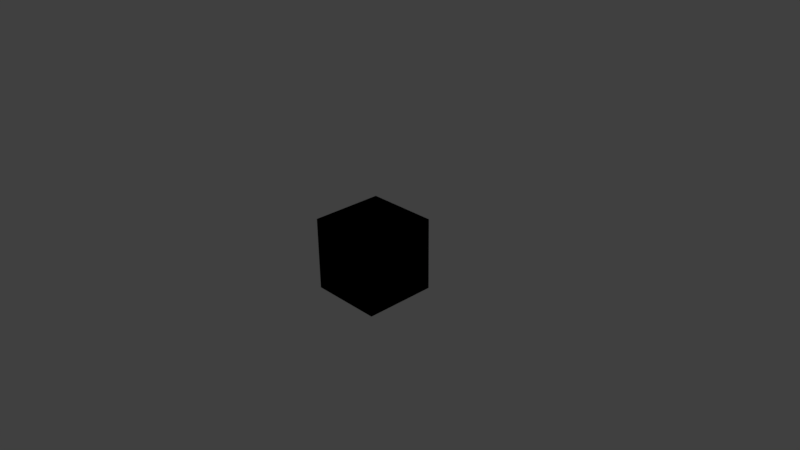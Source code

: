 # Source: Box.blend  (saved by Blender 2.77.0; exported with 4.5.12 LTS)
import bpy
from mathutils import Matrix  # noqa: F401  (used for matrix-valued properties, if any)

bpy.ops.wm.read_factory_settings(use_empty=True)
scene = bpy.context.scene
scene.name = 'Scene'

# ---- collections
col_collection_1 = bpy.data.collections.new('Collection 1'); scene.collection.children.link(col_collection_1)

# ---- materials (node trees are filled in below, after node groups)
mat_initialshadinggroup = bpy.data.materials.new('initialShadingGroup')
mat_initialshadinggroup.alpha_threshold = 0.0
mat_initialshadinggroup.use_transparent_shadow = False
mat_initialshadinggroup.diffuse_color = (0.0, 0.0, 0.0, 1.0)
mat_initialshadinggroup.specular_color = (0.0, 0.0, 0.0)
mat_initialshadinggroup.roughness = 0.5
mat_initialshadinggroup.specular_intensity = 1.0

# ---- material node trees

# ---- world
world_world = bpy.data.worlds.new('World'); scene.world = world_world
world_world.color = (0.05088, 0.05088, 0.05088)
world_world.use_sun_shadow = False
world_world.sun_shadow_jitter_overblur = 0.0
world_world.cycles.sampling_method = 'MANUAL'

# ---- cameras
cam_camera = bpy.data.cameras.new('Camera')
cam_camera.clip_end = 100.0
cam_camera.lens = 35.0
cam_camera.sensor_width = 32.0
cam_camera.sensor_height = 18.0
cam_camera.ortho_scale = 7.314
cam_camera.dof.focus_distance = 0.0
cam_camera.dof.aperture_fstop = 128.0

# ---- lights
light_lamp = bpy.data.lights.new('Lamp', 'POINT')
light_lamp.transmission_factor = 0.0
light_lamp.cutoff_distance = 30.0
light_lamp.energy = 100.0
light_lamp.shadow_buffer_clip_start = 1.001
light_lamp.shadow_soft_size = 0.1
light_lamp.shadow_maximum_resolution = 0.006
light_lamp.use_absolute_resolution = True

# ---- meshes
me_pcube1 = bpy.data.meshes.new('pCube1')
me_pcube1.from_pydata([(-0.5, -0.5, 0.5), (0.5, -0.5, 0.5), (0.5, 0.5, 0.5), (-0.5, 0.5, 0.5), (0.5, 0.5, -0.5), (-0.5, 0.5, -0.5), (0.5, -0.5, -0.5), (-0.5, -0.5, -0.5)], [], [(0, 1, 2, 3), (3, 2, 4, 5), (5, 4, 6, 7), (7, 6, 1, 0), (1, 6, 4, 2), (7, 0, 3, 5)])
me_pcube1.polygons.foreach_set('use_smooth', [True] * 6)
_k = set([(0, 1), (0, 3), (0, 7), (1, 2), (1, 6), (2, 3), (2, 4), (3, 5), (4, 5), (4, 6), (5, 7), (6, 7)])
me_pcube1.attributes.new('sharp_edge', 'BOOLEAN', 'EDGE').data.foreach_set('value', [ (min(e.vertices), max(e.vertices)) in _k for e in me_pcube1.edges])
_uv = me_pcube1.uv_layers.new(name='UVMap')
_uv.uv.foreach_set('vector', [0.003422, 0.003422, 0.9966, 0.003422, 0.9966, 0.9966, 0.003422, 0.9966, 0.003422, 0.003422, 0.9966, 0.003422, 0.9966, 0.9966, 0.003422, 0.9966, 0.003422, 0.003422, 0.9966, 0.003422, 0.9966, 0.9966, 0.003422, 0.9966, 0.003422, 0.003422, 0.9966, 0.003422, 0.9966, 0.9966, 0.003422, 0.9966, 0.003422, 0.003422, 0.9966, 0.003422, 0.9966, 0.9966, 0.003422, 0.9966, 0.003422, 0.003422, 0.9966, 0.003422, 0.9966, 0.9966, 0.003422, 0.9966])
me_pcube1.materials.append(mat_initialshadinggroup)
me_pcube1.use_remesh_preserve_volume = False
me_pcube1.use_remesh_preserve_attributes = False
me_pcube1.use_mirror_vertex_groups = False
me_pcube1.update()
me_pcube1.normals_split_custom_set([tuple(v) for v in zip(*[iter([0.0, 0.0, 1.0, 0.0, 0.0, 1.0, 0.0, 0.0, 1.0, 0.0, 0.0, 1.0, 0.0, 1.0, 0.0, 0.0, 1.0, 0.0, 0.0, 1.0, 0.0, 0.0, 1.0, 0.0, 0.0, 0.0, -1.0, 0.0, 0.0, -1.0, 0.0, 0.0, -1.0, 0.0, 0.0, -1.0, 0.0, -1.0, 0.0, 0.0, -1.0, 0.0, 0.0, -1.0, 0.0, 0.0, -1.0, 0.0, 1.0, 0.0, 0.0, 1.0, 0.0, 0.0, 1.0, 0.0, 0.0, 1.0, 0.0, 0.0, -1.0, 0.0, 0.0, -1.0, 0.0, 0.0, -1.0, 0.0, 0.0, -1.0, 0.0, 0.0])] * 3)])

# ---- objects
ob_pcube1 = bpy.data.objects.new('pCube1', me_pcube1)
ob_lamp = bpy.data.objects.new('Lamp', light_lamp)
ob_camera = bpy.data.objects.new('Camera', cam_camera)

# ---- transforms, parenting, visibility, modifiers, constraints
ob_pcube1.location = (0.0, 0.0, 0.0)
ob_pcube1.rotation_euler = (1.571, -0.0, 0.0)
ob_pcube1.lineart.crease_threshold = 0.0
ob_lamp.location = (4.076, 1.005, 5.904)
ob_lamp.rotation_euler = (0.6503, 0.05522, 1.866)
ob_lamp.lock_rotations_4d = False
ob_lamp.empty_display_type = 'ARROWS'
ob_lamp.color = (0.0, 0.0, 0.0, 0.0)
ob_lamp.lineart.crease_threshold = 0.0
ob_camera.location = (7.481, -6.508, 5.344)
ob_camera.rotation_euler = (1.109, 0.01082, 0.8149)
ob_camera.lock_rotations_4d = False
ob_camera.empty_display_type = 'ARROWS'
ob_camera.color = (0.0, 0.0, 0.0, 0.0)
ob_camera.display_type = 'WIRE'
ob_camera.lineart.crease_threshold = 0.0

# ---- collection membership
col_collection_1.objects.link(ob_pcube1)
col_collection_1.objects.link(ob_lamp)
col_collection_1.objects.link(ob_camera)

# ---- scene / render settings (as saved in the file)
scene.camera = ob_camera
scene.frame_start = 1; scene.frame_end = 250; scene.frame_set(1)
scene.render.engine = 'BLENDER_EEVEE_NEXT'
scene.render.resolution_percentage = 50
scene.render.dither_intensity = 0.0
scene.cycles.use_denoising = False
scene.cycles.samples = 128
scene.cycles.sampling_pattern = 'TABULATED_SOBOL'
scene.cycles.light_sampling_threshold = 0.0
scene.cycles.use_adaptive_sampling = False
scene.cycles.use_light_tree = False
scene.cycles.blur_glossy = 0.0
scene.cycles.sample_clamp_indirect = 0.0
scene.view_settings.view_transform = 'Standard'
bpy.context.view_layer.update()
